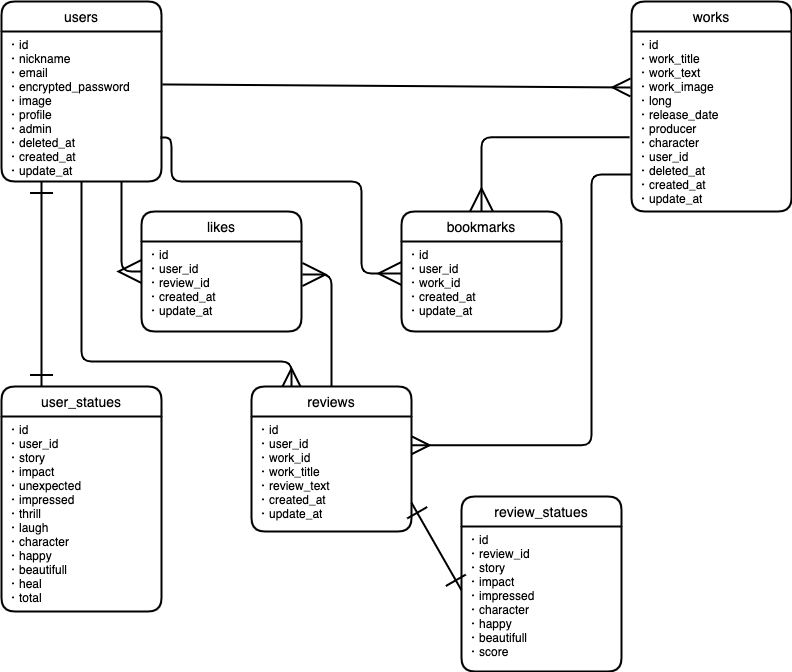

The diagram above was exported from draw.io. Its source (the exported page's mxGraphModel, read from the mxfile embedded in the PNG):
<mxGraphModel dx="728" dy="587" grid="1" gridSize="10" guides="1" tooltips="1" connect="1" arrows="1" fold="1" page="1" pageScale="1" pageWidth="827" pageHeight="1169" math="0" shadow="0">
  <root>
    <mxCell id="0" />
    <mxCell id="1" parent="0" />
    <mxCell id="2" value="users" style="swimlane;childLayout=stackLayout;horizontal=1;startSize=30;horizontalStack=0;rounded=1;fontSize=14;fontStyle=0;strokeWidth=2;resizeParent=0;resizeLast=1;shadow=0;dashed=0;align=center;" parent="1" vertex="1">
      <mxGeometry x="60" y="90" width="160" height="180" as="geometry" />
    </mxCell>
    <object label="・id&#10;・nickname&#10;・email&#10;・encrypted_password&#10;・image&#10;・profile&#10;・admin&#10;・deleted_at&#10;・created_at&#10;・update_at" id="3">
      <mxCell style="align=left;strokeColor=none;fillColor=none;spacingLeft=4;fontSize=12;verticalAlign=top;resizable=0;rotatable=0;part=1;" parent="2" vertex="1">
        <mxGeometry y="30" width="160" height="150" as="geometry" />
      </mxCell>
    </object>
    <mxCell id="51" style="edgeStyle=orthogonalEdgeStyle;rounded=0;orthogonalLoop=1;jettySize=auto;html=1;exitX=0.5;exitY=1;exitDx=0;exitDy=0;" parent="2" source="3" target="3" edge="1">
      <mxGeometry relative="1" as="geometry" />
    </mxCell>
    <mxCell id="65" style="edgeStyle=none;rounded=0;jumpSize=6;orthogonalLoop=1;jettySize=auto;html=1;exitX=1;exitY=0.25;exitDx=0;exitDy=0;startArrow=ERone;startFill=0;startSize=15;sourcePerimeterSpacing=0;endArrow=ERone;endFill=0;endSize=20;targetPerimeterSpacing=0;strokeWidth=2;" parent="2" source="3" target="3" edge="1">
      <mxGeometry relative="1" as="geometry" />
    </mxCell>
    <mxCell id="45" value="works" style="swimlane;childLayout=stackLayout;horizontal=1;startSize=30;horizontalStack=0;rounded=1;fontSize=14;fontStyle=0;strokeWidth=2;resizeParent=0;resizeLast=1;shadow=0;dashed=0;align=center;" parent="1" vertex="1">
      <mxGeometry x="690" y="90" width="160" height="210" as="geometry" />
    </mxCell>
    <object label="・id&#10;・work_title&#10;・work_text&#10;・work_image&#10;・long&#10;・release_date&#10;・producer&#10;・character&#10;・user_id&#10;・deleted_at&#10;・created_at&#10;・update_at&#10;" id="46">
      <mxCell style="align=left;strokeColor=none;fillColor=none;spacingLeft=4;fontSize=12;verticalAlign=top;resizable=0;rotatable=0;part=1;" parent="45" vertex="1">
        <mxGeometry y="30" width="160" height="180" as="geometry" />
      </mxCell>
    </object>
    <mxCell id="49" value="reviews" style="swimlane;childLayout=stackLayout;horizontal=1;startSize=30;horizontalStack=0;rounded=1;fontSize=14;fontStyle=0;strokeWidth=2;resizeParent=0;resizeLast=1;shadow=0;dashed=0;align=center;" parent="1" vertex="1">
      <mxGeometry x="310" y="475" width="160" height="145" as="geometry" />
    </mxCell>
    <object label="・id&#10;・user_id&#10;・work_id&#10;・work_title&#10;・review_text&#10;・created_at&#10;・update_at&#10;" id="50">
      <mxCell style="align=left;strokeColor=none;fillColor=none;spacingLeft=4;fontSize=12;verticalAlign=top;resizable=0;rotatable=0;part=1;" parent="49" vertex="1">
        <mxGeometry y="30" width="160" height="115" as="geometry" />
      </mxCell>
    </object>
    <mxCell id="61" value="" style="fontSize=12;html=1;endArrow=ERmany;jumpSize=6;strokeWidth=2;endSize=15;exitX=1.006;exitY=0.353;exitDx=0;exitDy=0;exitPerimeter=0;" parent="1" source="3" edge="1">
      <mxGeometry width="100" height="100" relative="1" as="geometry">
        <mxPoint x="480" y="180" as="sourcePoint" />
        <mxPoint x="689" y="176" as="targetPoint" />
      </mxGeometry>
    </mxCell>
    <mxCell id="62" value="" style="edgeStyle=orthogonalEdgeStyle;fontSize=12;html=1;endArrow=ERmany;exitX=0.5;exitY=1;exitDx=0;exitDy=0;jumpSize=6;strokeWidth=2;endSize=15;entryX=0.25;entryY=0;entryDx=0;entryDy=0;" parent="1" source="3" target="49" edge="1">
      <mxGeometry width="100" height="100" relative="1" as="geometry">
        <mxPoint x="270" y="205" as="sourcePoint" />
        <mxPoint x="540" y="205" as="targetPoint" />
        <Array as="points">
          <mxPoint x="140" y="450" />
          <mxPoint x="350" y="450" />
        </Array>
      </mxGeometry>
    </mxCell>
    <mxCell id="64" value="" style="fontSize=12;html=1;endArrow=ERone;endFill=1;strokeWidth=2;exitX=1;exitY=0.75;exitDx=0;exitDy=0;endSize=20;startArrow=ERone;startFill=0;targetPerimeterSpacing=0;startSize=20;entryX=0;entryY=0.44;entryDx=0;entryDy=0;entryPerimeter=0;" parent="1" source="50" target="78" edge="1">
      <mxGeometry width="100" height="100" relative="1" as="geometry">
        <mxPoint x="310" y="330" as="sourcePoint" />
        <mxPoint x="480" y="570" as="targetPoint" />
      </mxGeometry>
    </mxCell>
    <mxCell id="66" value="user_statues" style="swimlane;childLayout=stackLayout;horizontal=1;startSize=30;horizontalStack=0;rounded=1;fontSize=14;fontStyle=0;strokeWidth=2;resizeParent=0;resizeLast=1;shadow=0;dashed=0;align=center;" parent="1" vertex="1">
      <mxGeometry x="60" y="475" width="160" height="225" as="geometry" />
    </mxCell>
    <object label="・id&#10;・user_id&#10;・story&#10;・impact&#10;・unexpected&#10;・impressed&#10;・thrill&#10;・laugh&#10;・character&#10;・happy&#10;・beautifull&#10;・heal&#10;・total&#10;&#10;&#10;&#10;" id="67">
      <mxCell style="align=left;strokeColor=none;fillColor=none;spacingLeft=4;fontSize=12;verticalAlign=top;resizable=0;rotatable=0;part=1;" parent="66" vertex="1">
        <mxGeometry y="30" width="160" height="195" as="geometry" />
      </mxCell>
    </object>
    <mxCell id="71" value="" style="fontSize=12;html=1;endArrow=ERone;endFill=1;strokeWidth=2;exitX=0.25;exitY=0;exitDx=0;exitDy=0;entryX=0.25;entryY=1;entryDx=0;entryDy=0;endSize=20;startArrow=ERone;startFill=0;targetPerimeterSpacing=0;startSize=20;" parent="1" source="66" target="3" edge="1">
      <mxGeometry width="100" height="100" relative="1" as="geometry">
        <mxPoint x="131" y="475" as="sourcePoint" />
        <mxPoint x="131" y="270" as="targetPoint" />
      </mxGeometry>
    </mxCell>
    <mxCell id="77" value="review_statues" style="swimlane;childLayout=stackLayout;horizontal=1;startSize=30;horizontalStack=0;rounded=1;fontSize=14;fontStyle=0;strokeWidth=2;resizeParent=0;resizeLast=1;shadow=0;dashed=0;align=center;" parent="1" vertex="1">
      <mxGeometry x="520" y="585" width="160" height="175" as="geometry" />
    </mxCell>
    <object label="・id&#10;・review_id&#10;・story&#10;・impact&#10;・impressed&#10;・character&#10;・happy&#10;・beautifull&#10;・score" id="78">
      <mxCell style="align=left;strokeColor=none;fillColor=none;spacingLeft=4;fontSize=12;verticalAlign=top;resizable=0;rotatable=0;part=1;" parent="77" vertex="1">
        <mxGeometry y="30" width="160" height="145" as="geometry" />
      </mxCell>
    </object>
    <mxCell id="63" value="" style="edgeStyle=orthogonalEdgeStyle;fontSize=12;html=1;endArrow=none;exitX=1;exitY=0.25;exitDx=0;exitDy=0;jumpSize=6;strokeWidth=2;endSize=15;endFill=0;startArrow=ERmany;startFill=0;startSize=15;" parent="1" source="50" edge="1">
      <mxGeometry width="100" height="100" relative="1" as="geometry">
        <mxPoint x="524" y="497.98" as="sourcePoint" />
        <mxPoint x="690" y="263" as="targetPoint" />
        <Array as="points">
          <mxPoint x="650" y="534" />
          <mxPoint x="650" y="263" />
        </Array>
      </mxGeometry>
    </mxCell>
    <mxCell id="81" value="likes" style="swimlane;childLayout=stackLayout;horizontal=1;startSize=30;horizontalStack=0;rounded=1;fontSize=14;fontStyle=0;strokeWidth=2;resizeParent=0;resizeLast=1;shadow=0;dashed=0;align=center;" parent="1" vertex="1">
      <mxGeometry x="200" y="300" width="160" height="120" as="geometry" />
    </mxCell>
    <object label="・id&#10;・user_id&#10;・review_id&#10;・created_at&#10;・update_at&#10;" id="82">
      <mxCell style="align=left;strokeColor=none;fillColor=none;spacingLeft=4;fontSize=12;verticalAlign=top;resizable=0;rotatable=0;part=1;" parent="81" vertex="1">
        <mxGeometry y="30" width="160" height="90" as="geometry" />
      </mxCell>
    </object>
    <mxCell id="85" value="" style="fontSize=12;html=1;endArrow=ERmany;endFill=0;strokeWidth=2;exitX=0.75;exitY=1;exitDx=0;exitDy=0;endSize=20;startArrow=none;startFill=0;targetPerimeterSpacing=0;startSize=20;entryX=0;entryY=0.5;entryDx=0;entryDy=0;edgeStyle=orthogonalEdgeStyle;" parent="1" source="3" target="81" edge="1">
      <mxGeometry width="100" height="100" relative="1" as="geometry">
        <mxPoint x="300" y="198.435" as="sourcePoint" />
        <mxPoint x="430" y="201.56" as="targetPoint" />
      </mxGeometry>
    </mxCell>
    <mxCell id="87" value="" style="fontSize=12;html=1;endArrow=ERmany;endFill=0;strokeWidth=2;exitX=0.5;exitY=0;exitDx=0;exitDy=0;endSize=20;startArrow=none;startFill=0;targetPerimeterSpacing=0;startSize=20;entryX=1.006;entryY=0.367;entryDx=0;entryDy=0;entryPerimeter=0;edgeStyle=orthogonalEdgeStyle;" parent="1" source="49" target="82" edge="1">
      <mxGeometry width="100" height="100" relative="1" as="geometry">
        <mxPoint x="230" y="115" as="sourcePoint" />
        <mxPoint x="320" y="285" as="targetPoint" />
      </mxGeometry>
    </mxCell>
    <mxCell id="88" value="bookmarks" style="swimlane;childLayout=stackLayout;horizontal=1;startSize=30;horizontalStack=0;rounded=1;fontSize=14;fontStyle=0;strokeWidth=2;resizeParent=0;resizeLast=1;shadow=0;dashed=0;align=center;" parent="1" vertex="1">
      <mxGeometry x="460" y="300" width="160" height="120" as="geometry" />
    </mxCell>
    <object label="・id&#10;・user_id&#10;・work_id&#10;・created_at&#10;・update_at&#10;" id="89">
      <mxCell style="align=left;strokeColor=none;fillColor=none;spacingLeft=4;fontSize=12;verticalAlign=top;resizable=0;rotatable=0;part=1;" parent="88" vertex="1">
        <mxGeometry y="30" width="160" height="90" as="geometry" />
      </mxCell>
    </object>
    <mxCell id="92" value="" style="fontSize=12;html=1;endArrow=ERmany;endFill=0;strokeWidth=2;endSize=20;startArrow=none;startFill=0;targetPerimeterSpacing=0;startSize=20;entryX=0;entryY=0.356;entryDx=0;entryDy=0;edgeStyle=orthogonalEdgeStyle;entryPerimeter=0;exitX=0.994;exitY=0.707;exitDx=0;exitDy=0;exitPerimeter=0;" parent="1" source="3" target="89" edge="1">
      <mxGeometry width="100" height="100" relative="1" as="geometry">
        <mxPoint x="230" y="230" as="sourcePoint" />
        <mxPoint x="380" y="362.5" as="targetPoint" />
        <Array as="points">
          <mxPoint x="230" y="226" />
          <mxPoint x="230" y="270" />
          <mxPoint x="420" y="270" />
          <mxPoint x="420" y="362" />
        </Array>
      </mxGeometry>
    </mxCell>
    <mxCell id="93" value="" style="fontSize=12;html=1;endArrow=ERmany;endFill=0;strokeWidth=2;exitX=-0.012;exitY=0.588;exitDx=0;exitDy=0;endSize=20;startArrow=none;startFill=0;targetPerimeterSpacing=0;startSize=20;entryX=0.5;entryY=0;entryDx=0;entryDy=0;edgeStyle=orthogonalEdgeStyle;exitPerimeter=0;" parent="1" source="46" target="88" edge="1">
      <mxGeometry width="100" height="100" relative="1" as="geometry">
        <mxPoint x="470" y="372.03999999999996" as="sourcePoint" />
        <mxPoint x="440" y="485" as="targetPoint" />
      </mxGeometry>
    </mxCell>
  </root>
</mxGraphModel>